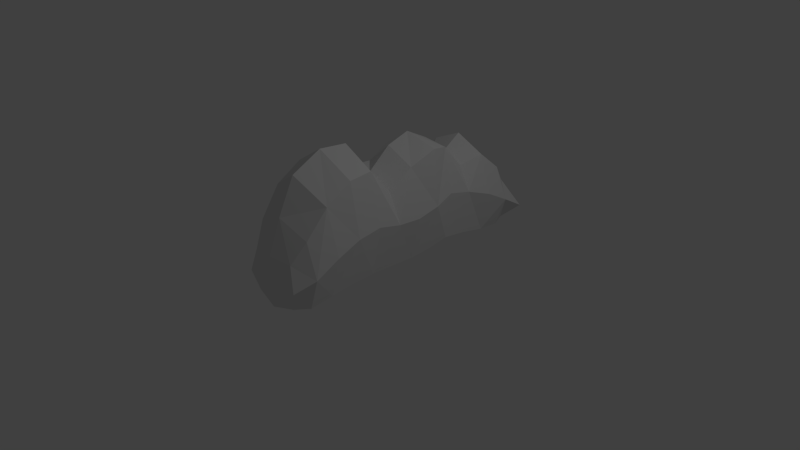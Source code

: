 # Source: cloud.blend  (saved by Blender 2.68.0; exported with 4.5.12 LTS)
import bpy
from mathutils import Matrix  # noqa: F401  (used for matrix-valued properties, if any)

bpy.ops.wm.read_factory_settings(use_empty=True)
scene = bpy.context.scene
scene.name = 'Scene'

# ---- collections
col_collection_1 = bpy.data.collections.new('Collection 1'); scene.collection.children.link(col_collection_1)

# ---- world
world_world = bpy.data.worlds.new('World'); scene.world = world_world
world_world.color = (0.05088, 0.05088, 0.05088)
world_world.use_sun_shadow = False
world_world.sun_shadow_jitter_overblur = 0.0
world_world.cycles.sampling_method = 'MANUAL'
world_world.cycles.sample_map_resolution = 256

# ---- cameras
cam_camera = bpy.data.cameras.new('Camera')
cam_camera.clip_end = 100.0
cam_camera.lens = 35.0
cam_camera.sensor_width = 32.0
cam_camera.sensor_height = 18.0
cam_camera.ortho_scale = 7.314
cam_camera.dof.focus_distance = 0.0
cam_camera.dof.aperture_fstop = 128.0

# ---- lights
light_lamp = bpy.data.lights.new('Lamp', 'POINT')
light_lamp.transmission_factor = 0.0
light_lamp.cutoff_distance = 30.0
light_lamp.energy = 100.0
light_lamp.shadow_buffer_clip_start = 1.001
light_lamp.shadow_soft_size = 0.1
light_lamp.shadow_maximum_resolution = 0.006
light_lamp.use_absolute_resolution = True
light_lamp.cycles.use_multiple_importance_sampling = False

# ---- meshes
me_cube_002 = bpy.data.meshes.new('Cube.002')
me_cube_002.from_pydata([(-1.0, 0.8333, -0.4139), (0.06509, 1.297, -0.842), (1.0, -0.8333, -0.3954), (0.0, -1.0, -0.6077), (0.0, 0.8338, -0.8604), (0.0, 0.8333, 0.1722), (-1.0, -0.8333, -0.3954), (-1.0, -0.5, -0.09159), (-0.9895, -0.1667, -0.1143), (-0.9637, 0.1665, -0.1109), (-0.9117, 0.4996, -0.1001), (1.011, 0.8389, -0.4147), (0.8601, 0.5039, -0.0994), (0.9946, 0.1685, -0.1108), (1.002, -0.1665, -0.1142), (1.016, -0.5017, -0.09169), (0.0, -0.8333, -0.8602), (0.0, -0.5, -0.8602), (0.0, -0.1667, -0.8602), (0.0, 0.1667, -0.8602), (0.0, 0.5, -0.8602), (-0.0004638, -0.8652, 0.2361), (-0.005504, -0.5361, 0.9206), (0.0333, -0.1594, 0.323), (-0.008528, 0.1785, 0.7692), (0.0368, 0.4876, 0.2507), (-0.75, 0.8333, 0.02571), (-0.7983, 1.268, -0.6436), (-0.75, -0.8333, -0.8489), (-0.75, -0.9583, -0.5546), (0.0, 0.9597, -0.2319), (0.8748, 1.094, -0.7127), (0.0, 0.9713, -0.7721), (0.7574, -0.8357, 0.05974), (0.75, -0.9583, -0.5546), (0.7552, 0.8359, -0.8574), (0.0, -0.9584, -0.2073), (0.0, -0.9583, -0.9019), (-0.7488, -0.8327, 0.05735), (-0.824, -0.5115, 0.6315), (-0.5074, -0.1719, 0.3973), (-0.6742, 0.1682, 0.5146), (-0.4035, 0.4929, 0.1429), (-0.7545, 0.8385, -0.8565), (-0.75, 0.5, -0.7751), (-0.75, 0.1667, -0.7777), (-0.75, -0.1667, -0.7786), (-0.75, -0.5, -0.7729), (0.75, 0.8333, 0.02571), (0.5781, 0.4988, 0.1658), (0.8813, 0.1824, 0.6867), (0.6716, -0.1665, 0.2033), (0.8634, -0.5153, 0.6544), (0.75, -0.8333, -0.8489), (0.75, -0.5, -0.7729), (0.75, -0.1667, -0.7786), (0.7424, 0.1669, -0.7729), (0.7396, 0.5046, -0.7728), (-1.0, -0.6667, -0.2133), (-1.0, -0.3333, -0.05147), (-0.9651, -0.0001369, -0.1705), (-0.9293, 0.333, -0.04924), (-0.9926, 0.6666, -0.2324), (0.9969, 0.6667, -0.2324), (0.8207, 0.3402, -0.04771), (1.007, 0.0005557, -0.1704), (1.0, -0.3333, -0.05146), (1.029, -0.6695, -0.2139), (0.0, -0.6667, -0.8602), (0.0, -0.3333, -0.8602), (0.0, 0.0, -0.8602), (0.0, 0.3333, -0.8602), (0.0, 0.6667, -0.8602), (-0.01294, -0.7564, 0.7231), (-0.0001991, -0.3345, 0.9), (0.01342, 0.008863, 0.6893), (0.0184, 0.3334, 0.6007), (0.002124, 0.6657, 0.5279), (-0.5556, -0.9259, -0.802), (-0.5902, 0.965, -0.8341), (0.5746, 0.9392, -0.8258), (0.5556, -0.9259, -0.802), (-0.5556, -0.926, -0.2246), (-0.5556, 0.926, -0.2487), (0.5573, 0.9288, -0.2482), (0.5556, -0.9259, -0.2246), (-0.8272, -0.6856, 0.4188), (-0.7552, -0.3357, 0.6627), (-0.5591, -0.0009413, 0.3404), (-0.348, 0.33, 0.416), (-0.7469, 0.6665, 0.3415), (-0.75, 0.6667, -0.8081), (-0.75, 0.3333, -0.7624), (-0.75, -1.676e-08, -0.7926), (-0.75, -0.3333, -0.7629), (-0.75, -0.6667, -0.8033), (0.7325, 0.6629, 0.3336), (0.5898, 0.3529, 0.5798), (0.787, -0.01229, 0.5216), (0.7815, -0.3367, 0.679), (0.8441, -0.6937, 0.4251), (0.75, -0.6667, -0.8033), (0.75, -0.3333, -0.7629), (0.75, 1.676e-08, -0.7926), (0.7064, 0.3346, -0.7346), (0.7753, 0.6716, -0.8297)], [], [(0, 62, 90, 26), (0, 26, 83, 27), (0, 27, 79, 43), (0, 43, 91, 62), (1, 27, 83, 30), (1, 30, 84, 31), (1, 31, 80, 32), (1, 32, 79, 27), (2, 67, 100, 33), (2, 33, 85, 34), (2, 34, 81, 53), (2, 53, 101, 67), (3, 34, 85, 36), (3, 36, 82, 29), (3, 29, 78, 37), (3, 37, 81, 34), (4, 72, 91, 43), (4, 43, 79, 32), (4, 32, 80, 35), (4, 35, 105, 72), (5, 77, 96, 48), (5, 48, 84, 30), (5, 30, 83, 26), (5, 26, 90, 77), (6, 29, 82, 38), (6, 38, 86, 58), (6, 58, 95, 28), (6, 28, 78, 29), (7, 58, 86, 39), (7, 39, 87, 59), (7, 59, 94, 47), (7, 47, 95, 58), (8, 59, 87, 40), (8, 40, 88, 60), (8, 60, 93, 46), (8, 46, 94, 59), (9, 60, 88, 41), (9, 41, 89, 61), (9, 61, 92, 45), (9, 45, 93, 60), (10, 61, 89, 42), (10, 42, 90, 62), (10, 62, 91, 44), (10, 44, 92, 61), (11, 31, 84, 48), (11, 48, 96, 63), (11, 63, 105, 35), (11, 35, 80, 31), (12, 63, 96, 49), (12, 49, 97, 64), (12, 64, 104, 57), (12, 57, 105, 63), (13, 64, 97, 50), (13, 50, 98, 65), (13, 65, 103, 56), (13, 56, 104, 64), (14, 65, 98, 51), (14, 51, 99, 66), (14, 66, 102, 55), (14, 55, 103, 65), (15, 66, 99, 52), (15, 52, 100, 67), (15, 67, 101, 54), (15, 54, 102, 66), (16, 37, 78, 28), (16, 28, 95, 68), (16, 68, 101, 53), (16, 53, 81, 37), (17, 68, 95, 47), (17, 47, 94, 69), (17, 69, 102, 54), (17, 54, 101, 68), (18, 69, 94, 46), (18, 46, 93, 70), (18, 70, 103, 55), (18, 55, 102, 69), (19, 70, 93, 45), (19, 45, 92, 71), (19, 71, 104, 56), (19, 56, 103, 70), (20, 71, 92, 44), (20, 44, 91, 72), (20, 72, 105, 57), (20, 57, 104, 71), (21, 36, 85, 33), (21, 33, 100, 73), (21, 73, 86, 38), (21, 38, 82, 36), (22, 73, 100, 52), (22, 52, 99, 74), (22, 74, 87, 39), (22, 39, 86, 73), (23, 74, 99, 51), (23, 51, 98, 75), (23, 75, 88, 40), (23, 40, 87, 74), (24, 75, 98, 50), (24, 50, 97, 76), (24, 76, 89, 41), (24, 41, 88, 75), (25, 76, 97, 49), (25, 49, 96, 77), (25, 77, 90, 42), (25, 42, 89, 76)])
me_cube_002.use_remesh_preserve_volume = False
me_cube_002.use_remesh_preserve_attributes = False
me_cube_002.use_mirror_vertex_groups = False
me_cube_002.update()

# ---- objects
ob_cube = bpy.data.objects.new('Cube', me_cube_002)
ob_lamp = bpy.data.objects.new('Lamp', light_lamp)
ob_camera = bpy.data.objects.new('Camera', cam_camera)

# ---- transforms, parenting, visibility, modifiers, constraints
ob_cube.location = (0.1309, 0.1427, 0.8577)
ob_cube.scale = (0.5845, 1.907, 1.0)
ob_cube.lineart.crease_threshold = 0.0
_m = ob_cube.modifiers.new('Smooth', 'SMOOTH')
ob_lamp.location = (4.076, 1.005, 5.904)
ob_lamp.rotation_euler = (0.6503, 0.05522, 1.866)
ob_lamp.lock_rotations_4d = False
ob_lamp.empty_display_type = 'ARROWS'
ob_lamp.color = (0.0, 0.0, 0.0, 0.0)
ob_lamp.lineart.crease_threshold = 0.0
ob_camera.location = (7.481, -6.508, 5.344)
ob_camera.rotation_euler = (1.109, 0.01082, 0.8149)
ob_camera.lock_rotations_4d = False
ob_camera.empty_display_type = 'ARROWS'
ob_camera.color = (0.0, 0.0, 0.0, 0.0)
ob_camera.display_type = 'WIRE'
ob_camera.lineart.crease_threshold = 0.0

# ---- collection membership
col_collection_1.objects.link(ob_cube)
col_collection_1.objects.link(ob_lamp)
col_collection_1.objects.link(ob_camera)

# ---- scene / render settings (as saved in the file)
scene.camera = ob_camera
scene.frame_start = 1; scene.frame_end = 250; scene.frame_set(1)
scene.render.engine = 'BLENDER_EEVEE_NEXT'
scene.render.image_settings.color_mode = 'RGB'
scene.render.image_settings.compression = 90
scene.render.resolution_percentage = 50
scene.render.dither_intensity = 0.0
scene.cycles.use_denoising = False
scene.cycles.samples = 10
scene.cycles.sampling_pattern = 'TABULATED_SOBOL'
scene.cycles.light_sampling_threshold = 0.0
scene.cycles.use_adaptive_sampling = False
scene.cycles.use_light_tree = False
scene.cycles.blur_glossy = 0.0
scene.cycles.volume_bounces = 1
scene.cycles.pixel_filter_type = 'GAUSSIAN'
scene.cycles.sample_clamp_indirect = 0.0
scene.view_settings.view_transform = 'Standard'
bpy.context.view_layer.update()
